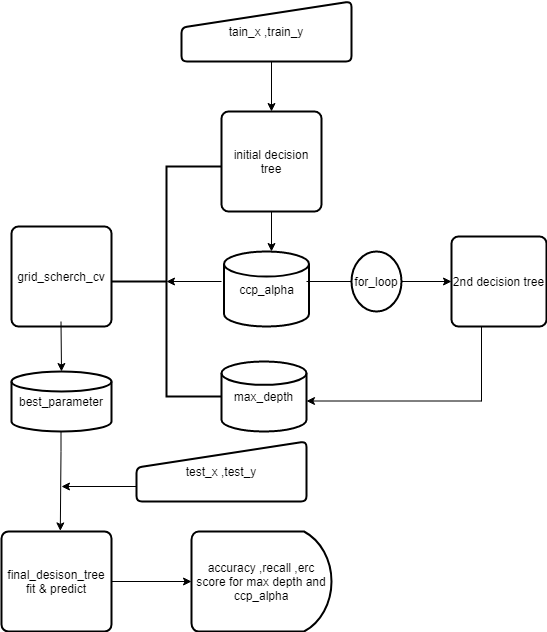

The diagram above was exported from draw.io. Its source (the exported page's mxGraphModel, read from the mxfile embedded in the PNG):
<mxGraphModel dx="1038" dy="492" grid="1" gridSize="10" guides="1" tooltips="1" connect="1" arrows="1" fold="1" page="1" pageScale="1" pageWidth="827" pageHeight="1169" math="0" shadow="0">
  <root>
    <mxCell id="0" />
    <mxCell id="1" parent="0" />
    <mxCell id="FE_Nj9wAPjxgUW0rlyaM-12" value="initial decision tree" style="rounded=1;whiteSpace=wrap;html=1;absoluteArcSize=1;arcSize=14;strokeWidth=2;" vertex="1" parent="1">
      <mxGeometry x="360" y="210" width="100" height="100" as="geometry" />
    </mxCell>
    <mxCell id="FE_Nj9wAPjxgUW0rlyaM-13" value="" style="endArrow=classic;html=1;rounded=0;entryX=0.5;entryY=0;entryDx=0;entryDy=0;" edge="1" parent="1" target="FE_Nj9wAPjxgUW0rlyaM-12">
      <mxGeometry width="50" height="50" relative="1" as="geometry">
        <mxPoint x="410" y="150" as="sourcePoint" />
        <mxPoint x="410" y="190" as="targetPoint" />
      </mxGeometry>
    </mxCell>
    <mxCell id="FE_Nj9wAPjxgUW0rlyaM-15" value="max_depth" style="strokeWidth=2;html=1;shape=mxgraph.flowchart.database;whiteSpace=wrap;" vertex="1" parent="1">
      <mxGeometry x="360" y="460" width="85" height="70" as="geometry" />
    </mxCell>
    <mxCell id="FE_Nj9wAPjxgUW0rlyaM-18" value="ccp_alpha" style="strokeWidth=2;html=1;shape=mxgraph.flowchart.database;whiteSpace=wrap;" vertex="1" parent="1">
      <mxGeometry x="362.5" y="350" width="85" height="75" as="geometry" />
    </mxCell>
    <mxCell id="FE_Nj9wAPjxgUW0rlyaM-22" value="&lt;span&gt;2nd decision tree&lt;/span&gt;" style="rounded=1;whiteSpace=wrap;html=1;absoluteArcSize=1;arcSize=14;strokeWidth=2;" vertex="1" parent="1">
      <mxGeometry x="590" y="335" width="95" height="90" as="geometry" />
    </mxCell>
    <mxCell id="FE_Nj9wAPjxgUW0rlyaM-24" value="" style="endArrow=classic;html=1;rounded=0;" edge="1" parent="1">
      <mxGeometry width="50" height="50" relative="1" as="geometry">
        <mxPoint x="620" y="499.5" as="sourcePoint" />
        <mxPoint x="445" y="499.5" as="targetPoint" />
      </mxGeometry>
    </mxCell>
    <mxCell id="FE_Nj9wAPjxgUW0rlyaM-27" value="" style="endArrow=classic;html=1;rounded=0;" edge="1" parent="1">
      <mxGeometry width="50" height="50" relative="1" as="geometry">
        <mxPoint x="445" y="380" as="sourcePoint" />
        <mxPoint x="500" y="380" as="targetPoint" />
      </mxGeometry>
    </mxCell>
    <mxCell id="FE_Nj9wAPjxgUW0rlyaM-34" value="grid_scherch_cv&lt;br&gt;" style="rounded=1;whiteSpace=wrap;html=1;absoluteArcSize=1;arcSize=14;strokeWidth=2;" vertex="1" parent="1">
      <mxGeometry x="150" y="325" width="100" height="100" as="geometry" />
    </mxCell>
    <mxCell id="FE_Nj9wAPjxgUW0rlyaM-36" value="" style="strokeWidth=2;html=1;shape=mxgraph.flowchart.annotation_2;align=left;labelPosition=right;pointerEvents=1;" vertex="1" parent="1">
      <mxGeometry x="250" y="265" width="110" height="230" as="geometry" />
    </mxCell>
    <mxCell id="FE_Nj9wAPjxgUW0rlyaM-37" value="" style="endArrow=classic;html=1;rounded=0;" edge="1" parent="1" source="FE_Nj9wAPjxgUW0rlyaM-12">
      <mxGeometry width="50" height="50" relative="1" as="geometry">
        <mxPoint x="410" y="360" as="sourcePoint" />
        <mxPoint x="410" y="350" as="targetPoint" />
      </mxGeometry>
    </mxCell>
    <mxCell id="FE_Nj9wAPjxgUW0rlyaM-38" value="" style="endArrow=none;html=1;rounded=0;" edge="1" parent="1">
      <mxGeometry width="50" height="50" relative="1" as="geometry">
        <mxPoint x="620" y="500" as="sourcePoint" />
        <mxPoint x="620" y="425" as="targetPoint" />
      </mxGeometry>
    </mxCell>
    <mxCell id="FE_Nj9wAPjxgUW0rlyaM-44" value="" style="endArrow=classic;html=1;rounded=0;" edge="1" parent="1">
      <mxGeometry width="50" height="50" relative="1" as="geometry">
        <mxPoint x="199.5" y="420" as="sourcePoint" />
        <mxPoint x="200" y="470" as="targetPoint" />
      </mxGeometry>
    </mxCell>
    <mxCell id="FE_Nj9wAPjxgUW0rlyaM-49" value="tain_x ,train_y" style="html=1;strokeWidth=2;shape=manualInput;whiteSpace=wrap;rounded=1;size=26;arcSize=11;" vertex="1" parent="1">
      <mxGeometry x="320" y="100" width="170" height="60" as="geometry" />
    </mxCell>
    <mxCell id="FE_Nj9wAPjxgUW0rlyaM-50" value="" style="endArrow=classic;html=1;rounded=0;" edge="1" parent="1" source="FE_Nj9wAPjxgUW0rlyaM-36">
      <mxGeometry width="50" height="50" relative="1" as="geometry">
        <mxPoint x="179.28932188134524" y="430" as="sourcePoint" />
        <mxPoint x="305" y="380" as="targetPoint" />
        <Array as="points">
          <mxPoint x="360" y="380" />
        </Array>
      </mxGeometry>
    </mxCell>
    <mxCell id="FE_Nj9wAPjxgUW0rlyaM-51" value="best_parameter" style="strokeWidth=2;html=1;shape=mxgraph.flowchart.database;whiteSpace=wrap;" vertex="1" parent="1">
      <mxGeometry x="150" y="470" width="100" height="60" as="geometry" />
    </mxCell>
    <mxCell id="FE_Nj9wAPjxgUW0rlyaM-57" style="edgeStyle=orthogonalEdgeStyle;rounded=0;orthogonalLoop=1;jettySize=auto;html=1;exitX=0;exitY=0.75;exitDx=0;exitDy=0;" edge="1" parent="1" source="FE_Nj9wAPjxgUW0rlyaM-52">
      <mxGeometry relative="1" as="geometry">
        <mxPoint x="200" y="585" as="targetPoint" />
      </mxGeometry>
    </mxCell>
    <mxCell id="FE_Nj9wAPjxgUW0rlyaM-52" value="test_x ,test_y" style="html=1;strokeWidth=2;shape=manualInput;whiteSpace=wrap;rounded=1;size=26;arcSize=11;" vertex="1" parent="1">
      <mxGeometry x="275" y="540" width="170" height="60" as="geometry" />
    </mxCell>
    <mxCell id="FE_Nj9wAPjxgUW0rlyaM-54" value="" style="endArrow=classic;html=1;rounded=0;entryX=0.388;entryY=-0.006;entryDx=0;entryDy=0;entryPerimeter=0;" edge="1" parent="1">
      <mxGeometry width="50" height="50" relative="1" as="geometry">
        <mxPoint x="199.5" y="530" as="sourcePoint" />
        <mxPoint x="198.79999999999995" y="629.4000000000001" as="targetPoint" />
        <Array as="points">
          <mxPoint x="199.5" y="550" />
        </Array>
      </mxGeometry>
    </mxCell>
    <mxCell id="FE_Nj9wAPjxgUW0rlyaM-61" style="edgeStyle=orthogonalEdgeStyle;rounded=0;orthogonalLoop=1;jettySize=auto;html=1;exitX=1;exitY=0.5;exitDx=0;exitDy=0;entryX=0;entryY=0.5;entryDx=0;entryDy=0;entryPerimeter=0;" edge="1" parent="1" source="FE_Nj9wAPjxgUW0rlyaM-58" target="FE_Nj9wAPjxgUW0rlyaM-59">
      <mxGeometry relative="1" as="geometry" />
    </mxCell>
    <mxCell id="FE_Nj9wAPjxgUW0rlyaM-58" value="final_desison_tree&lt;br&gt;fit &amp;amp; predict" style="rounded=1;whiteSpace=wrap;html=1;absoluteArcSize=1;arcSize=14;strokeWidth=2;" vertex="1" parent="1">
      <mxGeometry x="140" y="630" width="110" height="100" as="geometry" />
    </mxCell>
    <mxCell id="FE_Nj9wAPjxgUW0rlyaM-59" value="accuracy ,recall ,erc score for max depth and ccp_alpha" style="strokeWidth=2;html=1;shape=mxgraph.flowchart.delay;whiteSpace=wrap;" vertex="1" parent="1">
      <mxGeometry x="330" y="630" width="140" height="100" as="geometry" />
    </mxCell>
    <mxCell id="FE_Nj9wAPjxgUW0rlyaM-62" value="for_loop" style="strokeWidth=2;html=1;shape=mxgraph.flowchart.start_2;whiteSpace=wrap;" vertex="1" parent="1">
      <mxGeometry x="490" y="350" width="50" height="60" as="geometry" />
    </mxCell>
    <mxCell id="FE_Nj9wAPjxgUW0rlyaM-63" value="" style="endArrow=classic;html=1;rounded=0;" edge="1" parent="1" source="FE_Nj9wAPjxgUW0rlyaM-62">
      <mxGeometry width="50" height="50" relative="1" as="geometry">
        <mxPoint x="540" y="430" as="sourcePoint" />
        <mxPoint x="590" y="380" as="targetPoint" />
      </mxGeometry>
    </mxCell>
  </root>
</mxGraphModel>